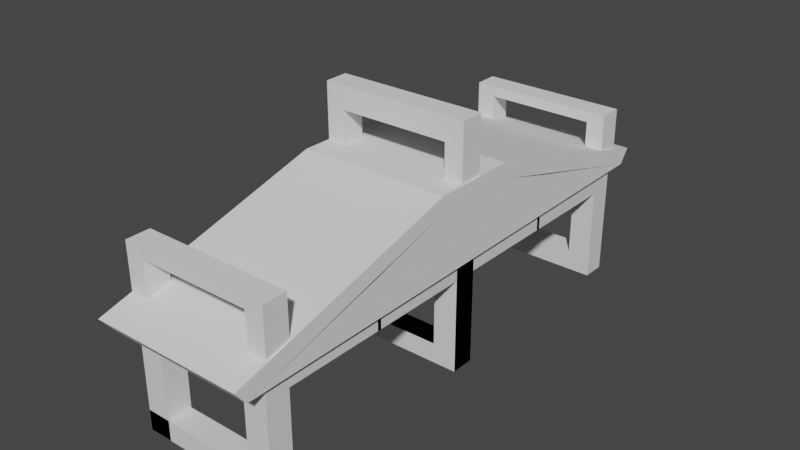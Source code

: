 # Source: Maison.blend  (saved by Blender 3.6.11; exported with 4.5.12 LTS)
import bpy
from mathutils import Matrix  # noqa: F401  (used for matrix-valued properties, if any)

bpy.ops.wm.read_factory_settings(use_empty=True)
scene = bpy.context.scene
scene.name = 'Scene'

# ---- collections
col_collection = bpy.data.collections.new('Collection'); scene.collection.children.link(col_collection)

# ---- materials (node trees are filled in below, after node groups)
mat_material = bpy.data.materials.new('Material')
mat_material.alpha_threshold = 0.0
mat_material.use_transparent_shadow = False
mat_material.roughness = 0.5
mat_material.line_color = (0.0, 0.0, 0.0, 1.0)
mat_material_001 = bpy.data.materials.new('Material.001')
mat_material_001.alpha_threshold = 0.0
mat_material_001.use_transparent_shadow = False
mat_material_001.roughness = 0.5
mat_material_001.line_color = (0.0, 0.0, 0.0, 1.0)

# ---- material node trees
mat_material.use_nodes = True; mat_material.node_tree.nodes.clear()
_N = mat_material.node_tree.nodes; _L = mat_material.node_tree.links
n0 = _N.new('ShaderNodeOutputMaterial'); n0.name = 'Material Output'; n0.location = (300, 300)
n1 = _N.new('ShaderNodeBsdfPrincipled'); n1.name = 'Principled BSDF'; n1.location = (10, 300)
n1.distribution = 'GGX'
n1.subsurface_method = 'RANDOM_WALK_SKIN'
n1.inputs[3].default_value = 1.45
n1.inputs[27].default_value = (0.0, 0.0, 0.0, 1.0)
n1.inputs[28].default_value = 1.0
_L.new(n1.outputs[0], n0.inputs[0])
n0.is_active_output = True
mat_material_001.use_nodes = True; mat_material_001.node_tree.nodes.clear()
_N = mat_material_001.node_tree.nodes; _L = mat_material_001.node_tree.links
n0 = _N.new('ShaderNodeOutputMaterial'); n0.name = 'Material Output'; n0.location = (300, 300)
n1 = _N.new('ShaderNodeBsdfPrincipled'); n1.name = 'Principled BSDF'; n1.location = (10, 300)
n1.distribution = 'GGX'
n1.subsurface_method = 'RANDOM_WALK_SKIN'
n1.inputs[3].default_value = 1.45
n1.inputs[27].default_value = (0.0, 0.0, 0.0, 1.0)
n1.inputs[28].default_value = 1.0
_L.new(n1.outputs[0], n0.inputs[0])
n0.is_active_output = True

# ---- world
world_world = bpy.data.worlds.new('World'); scene.world = world_world
world_world.use_nodes = True; world_world.node_tree.nodes.clear()
_N = world_world.node_tree.nodes; _L = world_world.node_tree.links
n0 = _N.new('ShaderNodeOutputWorld'); n0.name = 'World Output'; n0.location = (300, 300)
n1 = _N.new('ShaderNodeBackground'); n1.name = 'Background'; n1.location = (10, 300)
n1.inputs[0].default_value = (0.05088, 0.05088, 0.05088, 1.0)
_L.new(n1.outputs[0], n0.inputs[0])
n0.is_active_output = True
world_world.color = (0.05088, 0.05088, 0.05088)
world_world.use_sun_shadow = False
world_world.sun_shadow_jitter_overblur = 0.0

# ---- meshes
me_cube = bpy.data.meshes.new('Cube')
me_cube.from_pydata([(0.2327, -3.508, -0.0145), (0.2327, -3.508, 0.6754), (1.057, -3.508, -0.0145), (1.057, -3.508, 0.6754), (1.057, -4.332, -0.0145), (0.2327, -4.332, -0.0145), (0.2327, -4.332, 0.6754), (1.057, -4.332, 0.6754), (1.057, -3.508, 0.6754), (1.057, -3.508, -0.0145), (1.057, -4.332, 0.6754), (1.057, -4.332, -0.0145), (0.2327, -3.508, 0.6754), (0.2327, -3.508, -0.0145), (0.2327, -4.332, 0.6754), (0.2327, -4.332, -0.0145), (4.322, -3.508, -0.0145), (4.322, -4.332, -0.0145), (4.322, -4.332, 0.6754), (4.322, -3.508, 0.6754), (5.146, -3.508, -0.0145), (5.146, -3.508, 0.6754), (5.146, -4.332, -0.0145), (5.146, -4.332, 0.6754), (4.328, -4.332, 0.6754), (4.328, -4.332, -0.0145), (4.328, -3.508, 0.6754), (4.328, -3.508, -0.0145), (1.057, -4.332, 4.077), (0.2327, -4.332, 4.077), (1.057, -3.508, 4.077), (0.2327, -3.508, 4.077), (4.322, -4.332, 4.077), (4.322, -3.508, 4.077), (5.146, -3.508, 4.077), (5.146, -4.332, 4.077), (4.322, -3.508, 2.376), (5.146, -3.508, 2.376), (5.146, -4.332, 2.376), (4.322, -4.332, 2.376), (1.057, -3.508, 2.376), (0.2327, -3.508, 2.376), (0.2327, -4.332, 2.376), (1.057, -4.332, 2.376), (4.322, -3.508, 3.227), (4.322, -4.332, 3.227), (5.146, -3.508, 3.227), (5.146, -4.332, 3.227), (1.057, -3.508, 3.227), (0.2327, -4.332, 3.227), (0.2327, -3.508, 3.227), (1.057, -4.332, 3.227), (0.2327, -3.508, 4.077), (1.057, -3.508, 4.077), (4.322, -3.508, 4.077), (5.146, -3.508, 4.077), (4.322, -3.508, 3.227), (1.057, -3.508, 3.227), (5.146, -3.508, 3.227), (0.2327, -3.508, 3.227), (0.2327, 0.06741, 4.077), (1.057, 0.06741, 4.077), (4.322, 0.06741, 4.077), (5.146, 0.06741, 4.077), (4.322, 0.06741, 3.227), (1.057, 0.06741, 3.227), (5.146, 0.06741, 3.227), (0.2327, 0.06741, 3.227), (1.053, -4.332, 4.077), (1.053, -3.508, 4.077), (1.053, -3.508, 3.227), (1.053, -4.332, 3.227)], [], [(5, 0, 1, 6), (0, 2, 3, 1), (2, 4, 7, 3), (4, 5, 6, 7), (0, 5, 4, 2), (3, 7, 6, 1), (33, 34, 55, 54), (13, 15, 11, 9), (11, 15, 14, 10), (9, 11, 25, 27), (15, 13, 12, 14), (17, 18, 19, 16), (20, 21, 23, 22), (22, 23, 18, 17), (16, 20, 22, 17), (31, 50, 59, 52), (27, 25, 24, 26), (11, 10, 24, 25), (8, 9, 27, 26), (10, 8, 26, 24), (21, 20, 16, 27, 26, 19), (30, 28, 29, 31), (34, 33, 32, 35), (51, 49, 29, 28), (47, 46, 34, 35), (49, 50, 31, 29), (33, 44, 70, 69), (48, 51, 28, 30), (45, 47, 35, 32), (18, 23, 38, 39), (19, 18, 39, 36), (23, 21, 37, 38), (21, 19, 36, 37), (8, 10, 43, 40), (14, 12, 41, 42), (10, 14, 42, 43), (12, 8, 40, 41), (39, 38, 47, 45), (36, 39, 45, 44), (38, 37, 46, 47), (37, 36, 44, 46), (40, 43, 51, 48), (42, 41, 50, 49), (43, 42, 49, 51), (41, 40, 48, 50), (57, 53, 61, 65), (58, 56, 64, 66), (50, 48, 57, 59), (34, 46, 58, 55), (48, 30, 53, 57), (44, 33, 54, 56), (46, 44, 56, 58), (30, 31, 52, 53), (67, 65, 61, 60), (66, 64, 62, 63), (54, 55, 63, 62), (52, 59, 67, 60), (55, 58, 66, 63), (56, 54, 62, 64), (53, 52, 60, 61), (59, 57, 65, 67), (70, 71, 68, 69), (32, 33, 69, 68), (45, 32, 68, 71), (44, 45, 71, 70)])
_uv = me_cube.uv_layers.new(name='UVMap')
_uv.uv.foreach_set('vector', [0.625, 0.5, 0.625, 0.75, 0.875, 0.75, 0.875, 0.5, 0.125, 0.5, 0.125, 0.75, 0.375, 0.75, 0.375, 0.5, 0.375, 0.75, 0.375, 1.0, 0.625, 1.0, 0.625, 0.75, 0.375, 0.5, 0.375, 0.75, 0.625, 0.75, 0.625, 0.5, 0.375, 0.25, 0.375, 0.5, 0.625, 0.5, 0.625, 0.25, 0.375, 0.0, 0.375, 0.25, 0.625, 0.25, 0.625, 0.0, 0.625, 0.0, 0.375, 0.0, 0.375, 0.0, 0.625, 0.0, 0.375, 0.25, 0.375, 0.5, 0.625, 0.5, 0.625, 0.25, 0.375, 0.5, 0.375, 0.75, 0.625, 0.75, 0.625, 0.5, 0.625, 0.25, 0.625, 0.5, 0.625, 0.5, 0.625, 0.25, 0.625, 0.5, 0.625, 0.75, 0.875, 0.75, 0.875, 0.5, 0.625, 0.5, 0.875, 0.5, 0.875, 0.75, 0.625, 0.75, 0.375, 0.75, 0.625, 0.75, 0.625, 1.0, 0.375, 1.0, 0.375, 0.5, 0.625, 0.5, 0.625, 0.75, 0.375, 0.75, 0.375, 0.25, 0.625, 0.25, 0.625, 0.5, 0.375, 0.5, 0.875, 0.75, 0.875, 0.75, 0.875, 0.75, 0.875, 0.75, 0.375, 0.75, 0.375, 1.0, 0.625, 1.0, 0.625, 0.75, 0.375, 0.5, 0.625, 0.5, 0.625, 0.5, 0.375, 0.5, 0.375, 0.75, 0.125, 0.75, 0.125, 0.75, 0.375, 0.75, 0.375, 0.25, 0.375, 0.0, 0.375, 0.0, 0.375, 0.25, 0.0, 0.0, 0.0, 0.0, 0.0, 0.0, 0.0, 0.0, 0.0, 0.0, 0.0, 0.0, 0.375, 0.0, 0.375, 0.25, 0.625, 0.25, 0.625, 0.0, 0.375, 0.0, 0.625, 0.0, 0.625, 0.25, 0.375, 0.25, 0.625, 0.5, 0.625, 0.75, 0.625, 0.75, 0.625, 0.5, 0.625, 1.0, 0.625, 0.75, 0.625, 0.75, 0.625, 1.0, 0.875, 0.5, 0.875, 0.75, 0.875, 0.75, 0.875, 0.5, 0.875, 0.75, 0.875, 0.75, 0.875, 0.75, 0.875, 0.75, 0.375, 0.0, 0.375, 0.25, 0.375, 0.25, 0.375, 0.0, 0.625, 0.75, 0.625, 0.5, 0.625, 0.5, 0.625, 0.75, 0.625, 0.75, 0.625, 0.5, 0.625, 0.5, 0.625, 0.75, 0.875, 0.75, 0.875, 0.5, 0.875, 0.5, 0.875, 0.75, 0.625, 1.0, 0.625, 0.75, 0.625, 0.75, 0.625, 1.0, 0.375, 0.0, 0.625, 0.0, 0.625, 0.0, 0.375, 0.0, 0.375, 0.0, 0.375, 0.25, 0.375, 0.25, 0.375, 0.0, 0.875, 0.5, 0.875, 0.75, 0.875, 0.75, 0.875, 0.5, 0.625, 0.5, 0.625, 0.75, 0.625, 0.75, 0.625, 0.5, 0.625, 0.0, 0.375, 0.0, 0.375, 0.0, 0.625, 0.0, 0.625, 0.75, 0.625, 0.5, 0.625, 0.5, 0.625, 0.75, 0.875, 0.75, 0.875, 0.5, 0.875, 0.5, 0.875, 0.75, 0.625, 1.0, 0.625, 0.75, 0.625, 0.75, 0.625, 1.0, 0.375, 0.0, 0.625, 0.0, 0.625, 0.0, 0.375, 0.0, 0.375, 0.0, 0.375, 0.25, 0.375, 0.25, 0.375, 0.0, 0.875, 0.5, 0.875, 0.75, 0.875, 0.75, 0.875, 0.5, 0.625, 0.5, 0.625, 0.75, 0.625, 0.75, 0.625, 0.5, 0.625, 0.0, 0.375, 0.0, 0.375, 0.0, 0.625, 0.0, 0.375, 0.0, 0.375, 0.0, 0.375, 0.0, 0.375, 0.0, 0.375, 0.0, 0.625, 0.0, 0.625, 0.0, 0.375, 0.0, 0.625, 0.0, 0.375, 0.0, 0.375, 0.0, 0.625, 0.0, 0.625, 0.75, 0.625, 0.75, 0.625, 0.75, 0.625, 0.75, 0.375, 0.0, 0.375, 0.0, 0.375, 0.0, 0.375, 0.0, 0.875, 0.75, 0.875, 0.75, 0.875, 0.75, 0.875, 0.75, 0.375, 0.0, 0.625, 0.0, 0.625, 0.0, 0.375, 0.0, 0.375, 0.0, 0.625, 0.0, 0.625, 0.0, 0.375, 0.0, 0.625, 0.0, 0.375, 0.0, 0.375, 0.0, 0.625, 0.0, 0.375, 0.0, 0.625, 0.0, 0.625, 0.0, 0.375, 0.0, 0.625, 0.0, 0.375, 0.0, 0.375, 0.0, 0.625, 0.0, 0.875, 0.75, 0.875, 0.75, 0.875, 0.75, 0.875, 0.75, 0.625, 0.75, 0.625, 0.75, 0.625, 0.75, 0.625, 0.75, 0.875, 0.75, 0.875, 0.75, 0.875, 0.75, 0.875, 0.75, 0.375, 0.0, 0.625, 0.0, 0.625, 0.0, 0.375, 0.0, 0.625, 0.0, 0.375, 0.0, 0.375, 0.0, 0.625, 0.0, 0.875, 0.75, 0.875, 0.5, 0.875, 0.5, 0.875, 0.75, 0.625, 0.25, 0.625, 0.0, 0.625, 0.0, 0.625, 0.25, 0.625, 0.75, 0.625, 0.75, 0.625, 0.75, 0.625, 0.75, 0.875, 0.75, 0.875, 0.5, 0.875, 0.5, 0.875, 0.75])
me_cube.materials.append(mat_material)
me_cube.use_mirror_vertex_groups = False
me_cube.update()
me_cube_018 = bpy.data.meshes.new('Cube.018')
me_cube_018.from_pydata([(-1.0, -1.0, -1.539), (-1.0, -1.0, 0.4612), (-1.0, 1.0, -1.539), (-1.0, 1.0, 0.4612), (1.0, -1.0, -1.539), (1.0, -1.0, 0.4612), (1.0, 1.0, -1.539), (1.0, 1.0, 0.4612), (-1.0, -1.0, -1.539), (-1.0, -1.0, 0.4612), (-1.0, 1.0, 0.4612), (-1.0, 1.0, -1.539), (1.0, 1.0, -1.539), (1.0, 1.0, 0.4612), (1.0, -1.0, 0.4612), (1.0, -1.0, -1.539), (-1.0, 1.0, -1.539), (-1.0, 1.0, 0.4612), (1.0, 1.0, 0.4612), (1.0, 1.0, -1.539), (1.0, -1.0, -1.539), (1.0, -1.0, 0.4612), (-1.0, -1.0, 0.4612), (-1.0, -1.0, -1.539), (-1.0, 1.0, 0.4612), (-1.0, 1.0, -1.539), (1.0, 1.0, 0.4612), (1.0, 1.0, -1.539), (1.0, -1.0, 0.4612), (1.0, -1.0, -1.539), (-1.0, -1.0, 0.4612), (-1.0, -1.0, -1.539), (-1.0, 2.753, -2.192), (-1.0, 2.516, -4.021), (1.0, 2.753, -2.192), (1.0, 2.516, -4.021), (1.0, -3.085, -2.864), (1.0, -2.839, -4.678), (-1.0, -3.085, -2.864), (-1.0, -2.839, -4.678), (-1.0, 5.984, -7.078), (-1.0, 5.748, -8.907), (1.0, 5.984, -7.078), (1.0, 5.748, -8.907), (1.0, -6.29, -7.95), (1.0, -6.044, -9.764), (-1.0, -6.29, -7.95), (-1.0, -6.044, -9.764)], [], [(0, 1, 3, 2), (2, 3, 10, 11), (6, 7, 5, 4), (3, 7, 13, 10), (2, 6, 4, 0), (7, 3, 1, 5), (28, 30, 38, 36), (31, 29, 37, 39), (1, 0, 8, 9), (0, 4, 15, 8), (7, 6, 12, 13), (6, 2, 11, 12), (5, 1, 9, 14), (4, 5, 14, 15), (22, 23, 31, 30), (10, 17, 16, 11), (13, 18, 17, 10), (12, 19, 18, 13), (11, 16, 19, 12), (17, 18, 26, 24), (14, 21, 20, 15), (9, 22, 21, 14), (8, 23, 22, 9), (15, 20, 23, 8), (20, 21, 28, 29), (18, 19, 27, 26), (23, 20, 29, 31), (16, 17, 24, 25), (21, 22, 30, 28), (19, 16, 25, 27), (33, 32, 40, 41), (34, 35, 43, 42), (27, 25, 33, 35), (24, 26, 34, 32), (30, 31, 39, 38), (29, 28, 36, 37), (26, 27, 35, 34), (25, 24, 32, 33), (45, 44, 46, 47), (41, 40, 42, 43), (39, 37, 45, 47), (36, 38, 46, 44), (35, 33, 41, 43), (32, 34, 42, 40), (38, 39, 47, 46), (37, 36, 44, 45), (41, 47, 31, 25), (43, 45, 29, 27)])
_uv = me_cube_018.uv_layers.new(name='UVMap')
_uv.uv.foreach_set('vector', [0.375, 0.0, 0.625, 0.0, 0.625, 0.25, 0.375, 0.25, 0.375, 0.25, 0.625, 0.25, 0.625, 0.25, 0.375, 0.25, 0.375, 0.5, 0.625, 0.5, 0.625, 0.75, 0.375, 0.75, 0.875, 0.5, 0.625, 0.5, 0.625, 0.5, 0.875, 0.5, 0.125, 0.5, 0.375, 0.5, 0.375, 0.75, 0.125, 0.75, 0.625, 0.5, 0.875, 0.5, 0.875, 0.75, 0.625, 0.75, 0.625, 0.75, 0.625, 1.0, 0.625, 1.0, 0.625, 0.75, 0.375, 1.0, 0.375, 0.75, 0.375, 0.75, 0.375, 1.0, 0.625, 0.0, 0.375, 0.0, 0.375, 0.0, 0.625, 0.0, 0.125, 0.75, 0.375, 0.75, 0.375, 0.75, 0.125, 0.75, 0.625, 0.5, 0.375, 0.5, 0.375, 0.5, 0.625, 0.5, 0.375, 0.5, 0.125, 0.5, 0.125, 0.5, 0.375, 0.5, 0.625, 0.75, 0.875, 0.75, 0.875, 0.75, 0.625, 0.75, 0.375, 0.75, 0.625, 0.75, 0.625, 0.75, 0.375, 0.75, 0.625, 1.0, 0.375, 1.0, 0.375, 1.0, 0.625, 1.0, 0.625, 0.25, 0.625, 0.25, 0.375, 0.25, 0.375, 0.25, 0.625, 0.5, 0.625, 0.5, 0.625, 0.25, 0.625, 0.25, 0.375, 0.5, 0.375, 0.5, 0.625, 0.5, 0.625, 0.5, 0.375, 0.25, 0.375, 0.25, 0.375, 0.5, 0.375, 0.5, 0.625, 0.25, 0.625, 0.5, 0.625, 0.5, 0.625, 0.25, 0.625, 0.75, 0.625, 0.75, 0.375, 0.75, 0.375, 0.75, 0.625, 1.0, 0.625, 1.0, 0.625, 0.75, 0.625, 0.75, 0.375, 1.0, 0.375, 1.0, 0.625, 1.0, 0.625, 1.0, 0.375, 0.75, 0.375, 0.75, 0.375, 1.0, 0.375, 1.0, 0.375, 0.75, 0.625, 0.75, 0.625, 0.75, 0.375, 0.75, 0.625, 0.5, 0.375, 0.5, 0.375, 0.5, 0.625, 0.5, 0.375, 1.0, 0.375, 0.75, 0.375, 0.75, 0.375, 1.0, 0.375, 0.25, 0.625, 0.25, 0.625, 0.25, 0.375, 0.25, 0.625, 0.75, 0.625, 1.0, 0.625, 1.0, 0.625, 0.75, 0.375, 0.5, 0.375, 0.25, 0.375, 0.25, 0.375, 0.5, 0.375, 0.25, 0.625, 0.25, 0.625, 0.25, 0.375, 0.25, 0.625, 0.5, 0.375, 0.5, 0.375, 0.5, 0.625, 0.5, 0.375, 0.5, 0.375, 0.25, 0.375, 0.25, 0.375, 0.5, 0.625, 0.25, 0.625, 0.5, 0.625, 0.5, 0.625, 0.25, 0.625, 1.0, 0.375, 1.0, 0.375, 1.0, 0.625, 1.0, 0.375, 0.75, 0.625, 0.75, 0.625, 0.75, 0.375, 0.75, 0.625, 0.5, 0.375, 0.5, 0.375, 0.5, 0.625, 0.5, 0.375, 0.25, 0.625, 0.25, 0.625, 0.25, 0.375, 0.25, 0.375, 0.75, 0.625, 0.75, 0.625, 1.0, 0.375, 1.0, 0.375, 0.25, 0.625, 0.25, 0.625, 0.5, 0.375, 0.5, 0.375, 1.0, 0.375, 0.75, 0.375, 0.75, 0.375, 1.0, 0.625, 0.75, 0.625, 1.0, 0.625, 1.0, 0.625, 0.75, 0.375, 0.5, 0.375, 0.25, 0.375, 0.25, 0.375, 0.5, 0.625, 0.25, 0.625, 0.5, 0.625, 0.5, 0.625, 0.25, 0.625, 1.0, 0.375, 1.0, 0.375, 1.0, 0.625, 1.0, 0.375, 0.75, 0.625, 0.75, 0.625, 0.75, 0.375, 0.75, 0.0, 0.0, 0.0, 0.0, 0.0, 0.0, 0.0, 0.0, 0.0, 0.0, 0.0, 0.0, 0.0, 0.0, 0.0, 0.0])
me_cube_018.update()
me_cube_019 = bpy.data.meshes.new('Cube.019')
me_cube_019.from_pydata([(-1.0, -0.8456, -1.002), (-1.0, -0.8456, 0.9976), (-1.0, 1.154, -1.002), (-1.0, 1.154, 0.9976), (1.0, -0.8456, -1.002), (1.0, -0.8456, 0.9976), (1.0, 1.154, -1.002), (1.0, 1.154, 0.9976), (0.0, 1.154, -1.002), (0.0, 1.154, 0.9976), (0.0, -0.8456, -1.002), (0.0, -0.8456, 0.9976), (-0.5, 1.154, -1.002), (-0.5, -0.8456, 0.9976), (-0.5, 1.154, 0.9976), (-0.5, -0.8456, -1.002), (0.5, 1.154, 0.9976), (0.5, -0.8456, -1.002), (0.5, 1.154, -1.002), (0.5, -0.8456, 0.9976), (0.75, 1.154, 0.9976), (0.75, -0.8456, -1.002), (0.75, 1.154, -1.002), (0.75, -0.8456, 0.9976), (-0.75, 1.154, -1.002), (-0.75, -0.8456, 0.9976), (-0.75, 1.154, 0.9976), (-0.75, -0.8456, -1.002), (-1.0, -0.8456, 15.81), (-1.0, 1.154, 15.81), (0.75, 1.154, 15.81), (1.0, 1.154, 15.81), (1.0, -0.8456, 15.81), (-0.75, -0.8456, 15.81), (0.75, -0.8456, 15.81), (-0.75, 1.154, 15.81), (-1.0, -0.8456, 19.61), (-1.0, 1.154, 19.61), (0.75, 1.154, 19.61), (1.0, 1.154, 19.61), (1.0, -0.8456, 19.61), (-0.75, -0.8456, 19.61), (0.75, -0.8456, 19.61), (-0.75, 1.154, 19.61), (-0.7536, 1.154, 15.81), (-0.7536, -0.8456, 15.81), (-0.7536, 1.154, 19.61), (-0.7536, -0.8456, 19.61)], [], [(0, 1, 3, 2), (22, 20, 7, 6), (6, 7, 5, 4), (27, 25, 1, 0), (22, 6, 4, 21), (20, 23, 34, 30), (16, 9, 11, 19), (12, 8, 10, 15), (17, 19, 11, 10), (12, 14, 9, 8), (24, 26, 14, 12), (24, 12, 15, 27), (9, 14, 13, 11), (10, 11, 13, 15), (21, 23, 19, 17), (20, 16, 19, 23), (8, 18, 17, 10), (8, 9, 16, 18), (1, 25, 33, 28), (4, 5, 23, 21), (18, 22, 21, 17), (18, 16, 20, 22), (2, 24, 27, 0), (2, 3, 26, 24), (14, 26, 25, 13), (15, 13, 25, 27), (31, 30, 38, 39), (28, 33, 41, 36), (7, 20, 30, 31), (5, 7, 31, 32), (25, 26, 35, 33), (23, 5, 32, 34), (26, 3, 29, 35), (3, 1, 28, 29), (43, 37, 36, 41), (39, 38, 42, 40), (35, 29, 37, 43), (34, 32, 40, 42), (32, 31, 39, 40), (29, 28, 36, 37), (33, 35, 43, 41), (42, 38, 46, 47), (44, 45, 47, 46), (38, 30, 44, 46), (34, 42, 47, 45), (30, 34, 45, 44)])
_uv = me_cube_019.uv_layers.new(name='UVMap')
_uv.uv.foreach_set('vector', [0.375, 0.0, 0.625, 0.0, 0.625, 0.25, 0.375, 0.25, 0.375, 0.4688, 0.625, 0.4688, 0.625, 0.5, 0.375, 0.5, 0.375, 0.5, 0.625, 0.5, 0.625, 0.75, 0.375, 0.75, 0.375, 0.9688, 0.625, 0.9688, 0.625, 1.0, 0.375, 1.0, 0.3438, 0.5, 0.375, 0.5, 0.375, 0.75, 0.3438, 0.75, 0.6562, 0.5, 0.6562, 0.75, 0.6562, 0.75, 0.6562, 0.5, 0.6875, 0.5, 0.75, 0.5, 0.75, 0.75, 0.6875, 0.75, 0.1875, 0.5, 0.25, 0.5, 0.25, 0.75, 0.1875, 0.75, 0.375, 0.8125, 0.625, 0.8125, 0.625, 0.875, 0.375, 0.875, 0.375, 0.3125, 0.625, 0.3125, 0.625, 0.375, 0.375, 0.375, 0.375, 0.2812, 0.625, 0.2812, 0.625, 0.3125, 0.375, 0.3125, 0.1562, 0.5, 0.1875, 0.5, 0.1875, 0.75, 0.1562, 0.75, 0.75, 0.5, 0.8125, 0.5, 0.8125, 0.75, 0.75, 0.75, 0.375, 0.875, 0.625, 0.875, 0.625, 0.9375, 0.375, 0.9375, 0.375, 0.7812, 0.625, 0.7812, 0.625, 0.8125, 0.375, 0.8125, 0.6562, 0.5, 0.6875, 0.5, 0.6875, 0.75, 0.6562, 0.75, 0.25, 0.5, 0.3125, 0.5, 0.3125, 0.75, 0.25, 0.75, 0.375, 0.375, 0.625, 0.375, 0.625, 0.4375, 0.375, 0.4375, 0.625, 1.0, 0.625, 0.9688, 0.625, 0.9688, 0.625, 1.0, 0.375, 0.75, 0.625, 0.75, 0.625, 0.7812, 0.375, 0.7812, 0.3125, 0.5, 0.3438, 0.5, 0.3438, 0.75, 0.3125, 0.75, 0.375, 0.4375, 0.625, 0.4375, 0.625, 0.4688, 0.375, 0.4688, 0.125, 0.5, 0.1562, 0.5, 0.1562, 0.75, 0.125, 0.75, 0.375, 0.25, 0.625, 0.25, 0.625, 0.2812, 0.375, 0.2812, 0.8125, 0.5, 0.8438, 0.5, 0.8438, 0.75, 0.8125, 0.75, 0.375, 0.9375, 0.625, 0.9375, 0.625, 0.9688, 0.375, 0.9688, 0.625, 0.5, 0.625, 0.4688, 0.625, 0.4688, 0.625, 0.5, 0.625, 1.0, 0.625, 0.9688, 0.625, 0.9688, 0.625, 1.0, 0.625, 0.5, 0.625, 0.4688, 0.625, 0.4688, 0.625, 0.5, 0.625, 0.75, 0.625, 0.5, 0.625, 0.5, 0.625, 0.75, 0.8438, 0.75, 0.8438, 0.5, 0.8438, 0.5, 0.8438, 0.75, 0.625, 0.7812, 0.625, 0.75, 0.625, 0.75, 0.625, 0.7812, 0.625, 0.2812, 0.625, 0.25, 0.625, 0.25, 0.625, 0.2812, 0.625, 0.25, 0.625, 0.0, 0.625, 0.0, 0.625, 0.25, 0.8438, 0.5, 0.875, 0.5, 0.875, 0.75, 0.8438, 0.75, 0.625, 0.5, 0.6562, 0.5, 0.6562, 0.75, 0.625, 0.75, 0.625, 0.2812, 0.625, 0.25, 0.625, 0.25, 0.625, 0.2812, 0.625, 0.7812, 0.625, 0.75, 0.625, 0.75, 0.625, 0.7812, 0.625, 0.75, 0.625, 0.5, 0.625, 0.5, 0.625, 0.75, 0.625, 0.25, 0.625, 0.0, 0.625, 0.0, 0.625, 0.25, 0.8438, 0.75, 0.8438, 0.5, 0.8438, 0.5, 0.8438, 0.75, 0.6562, 0.75, 0.6562, 0.5, 0.6562, 0.5, 0.6562, 0.75, 0.6562, 0.5, 0.6562, 0.75, 0.6562, 0.75, 0.6562, 0.5, 0.625, 0.4688, 0.625, 0.4688, 0.625, 0.4688, 0.625, 0.4688, 0.625, 0.7812, 0.625, 0.7812, 0.625, 0.7812, 0.625, 0.7812, 0.6562, 0.5, 0.6562, 0.75, 0.6562, 0.75, 0.6562, 0.5])
me_cube_019.update()
me_cube_020 = bpy.data.meshes.new('Cube.020')
me_cube_020.from_pydata([(0.2327, -3.508, -0.0145), (0.2327, -3.508, 0.6754), (1.057, -3.508, -0.0145), (1.057, -3.508, 0.6754), (1.057, -4.332, -0.0145), (0.2327, -4.332, -0.0145), (0.2327, -4.332, 0.6754), (1.057, -4.332, 0.6754), (1.057, -3.508, 0.6754), (1.057, -3.508, -0.0145), (1.057, -4.332, 0.6754), (1.057, -4.332, -0.0145), (0.2327, -3.508, 0.6754), (0.2327, -3.508, -0.0145), (0.2327, -4.332, 0.6754), (0.2327, -4.332, -0.0145), (4.322, -3.508, -0.0145), (4.322, -4.332, -0.0145), (4.322, -4.332, 0.6754), (4.322, -3.508, 0.6754), (5.146, -3.508, -0.0145), (5.146, -3.508, 0.6754), (5.146, -4.332, -0.0145), (5.146, -4.332, 0.6754), (4.328, -4.332, 0.6754), (4.328, -4.332, -0.0145), (4.328, -3.508, 0.6754), (4.328, -3.508, -0.0145), (1.057, -4.332, 4.077), (0.2327, -4.332, 4.077), (1.057, -3.508, 4.077), (0.2327, -3.508, 4.077), (4.322, -4.332, 4.077), (4.322, -3.508, 4.077), (5.146, -3.508, 4.077), (5.146, -4.332, 4.077), (4.322, -3.508, 2.376), (5.146, -3.508, 2.376), (5.146, -4.332, 2.376), (4.322, -4.332, 2.376), (1.057, -3.508, 2.376), (0.2327, -3.508, 2.376), (0.2327, -4.332, 2.376), (1.057, -4.332, 2.376), (4.322, -3.508, 3.227), (4.322, -4.332, 3.227), (5.146, -3.508, 3.227), (5.146, -4.332, 3.227), (1.057, -3.508, 3.227), (0.2327, -4.332, 3.227), (0.2327, -3.508, 3.227), (1.057, -4.332, 3.227), (0.2327, -3.508, 4.077), (1.057, -3.508, 4.077), (4.322, -3.508, 4.077), (5.146, -3.508, 4.077), (4.322, -3.508, 3.227), (1.057, -3.508, 3.227), (5.146, -3.508, 3.227), (0.2327, -3.508, 3.227), (0.2327, 0.06741, 4.077), (1.057, 0.06741, 4.077), (4.322, 0.06741, 4.077), (5.146, 0.06741, 4.077), (4.322, 0.06741, 3.227), (1.057, 0.06741, 3.227), (5.146, 0.06741, 3.227), (0.2327, 0.06741, 3.227), (1.053, -4.332, 4.077), (1.053, -3.508, 4.077), (1.053, -3.508, 3.227), (1.053, -4.332, 3.227)], [], [(5, 0, 1, 6), (0, 2, 3, 1), (2, 4, 7, 3), (4, 5, 6, 7), (0, 5, 4, 2), (3, 7, 6, 1), (33, 34, 55, 54), (13, 15, 11, 9), (11, 15, 14, 10), (9, 11, 25, 27), (15, 13, 12, 14), (17, 18, 19, 16), (20, 21, 23, 22), (22, 23, 18, 17), (16, 20, 22, 17), (31, 50, 59, 52), (27, 25, 24, 26), (11, 10, 24, 25), (8, 9, 27, 26), (10, 8, 26, 24), (21, 20, 16, 27, 26, 19), (30, 28, 29, 31), (34, 33, 32, 35), (51, 49, 29, 28), (47, 46, 34, 35), (49, 50, 31, 29), (33, 44, 70, 69), (48, 51, 28, 30), (45, 47, 35, 32), (18, 23, 38, 39), (19, 18, 39, 36), (23, 21, 37, 38), (21, 19, 36, 37), (8, 10, 43, 40), (14, 12, 41, 42), (10, 14, 42, 43), (12, 8, 40, 41), (39, 38, 47, 45), (36, 39, 45, 44), (38, 37, 46, 47), (37, 36, 44, 46), (40, 43, 51, 48), (42, 41, 50, 49), (43, 42, 49, 51), (41, 40, 48, 50), (57, 53, 61, 65), (58, 56, 64, 66), (50, 48, 57, 59), (34, 46, 58, 55), (48, 30, 53, 57), (44, 33, 54, 56), (46, 44, 56, 58), (30, 31, 52, 53), (67, 65, 61, 60), (66, 64, 62, 63), (54, 55, 63, 62), (52, 59, 67, 60), (55, 58, 66, 63), (56, 54, 62, 64), (53, 52, 60, 61), (59, 57, 65, 67), (70, 71, 68, 69), (32, 33, 69, 68), (45, 32, 68, 71), (44, 45, 71, 70)])
_uv = me_cube_020.uv_layers.new(name='UVMap')
_uv.uv.foreach_set('vector', [0.625, 0.5, 0.625, 0.75, 0.875, 0.75, 0.875, 0.5, 0.125, 0.5, 0.125, 0.75, 0.375, 0.75, 0.375, 0.5, 0.375, 0.75, 0.375, 1.0, 0.625, 1.0, 0.625, 0.75, 0.375, 0.5, 0.375, 0.75, 0.625, 0.75, 0.625, 0.5, 0.375, 0.25, 0.375, 0.5, 0.625, 0.5, 0.625, 0.25, 0.375, 0.0, 0.375, 0.25, 0.625, 0.25, 0.625, 0.0, 0.625, 0.0, 0.375, 0.0, 0.375, 0.0, 0.625, 0.0, 0.375, 0.25, 0.375, 0.5, 0.625, 0.5, 0.625, 0.25, 0.375, 0.5, 0.375, 0.75, 0.625, 0.75, 0.625, 0.5, 0.625, 0.25, 0.625, 0.5, 0.625, 0.5, 0.625, 0.25, 0.625, 0.5, 0.625, 0.75, 0.875, 0.75, 0.875, 0.5, 0.625, 0.5, 0.875, 0.5, 0.875, 0.75, 0.625, 0.75, 0.375, 0.75, 0.625, 0.75, 0.625, 1.0, 0.375, 1.0, 0.375, 0.5, 0.625, 0.5, 0.625, 0.75, 0.375, 0.75, 0.375, 0.25, 0.625, 0.25, 0.625, 0.5, 0.375, 0.5, 0.875, 0.75, 0.875, 0.75, 0.875, 0.75, 0.875, 0.75, 0.375, 0.75, 0.375, 1.0, 0.625, 1.0, 0.625, 0.75, 0.375, 0.5, 0.625, 0.5, 0.625, 0.5, 0.375, 0.5, 0.375, 0.75, 0.125, 0.75, 0.125, 0.75, 0.375, 0.75, 0.375, 0.25, 0.375, 0.0, 0.375, 0.0, 0.375, 0.25, 0.0, 0.0, 0.0, 0.0, 0.0, 0.0, 0.0, 0.0, 0.0, 0.0, 0.0, 0.0, 0.375, 0.0, 0.375, 0.25, 0.625, 0.25, 0.625, 0.0, 0.375, 0.0, 0.625, 0.0, 0.625, 0.25, 0.375, 0.25, 0.625, 0.5, 0.625, 0.75, 0.625, 0.75, 0.625, 0.5, 0.625, 1.0, 0.625, 0.75, 0.625, 0.75, 0.625, 1.0, 0.875, 0.5, 0.875, 0.75, 0.875, 0.75, 0.875, 0.5, 0.875, 0.75, 0.875, 0.75, 0.875, 0.75, 0.875, 0.75, 0.375, 0.0, 0.375, 0.25, 0.375, 0.25, 0.375, 0.0, 0.625, 0.75, 0.625, 0.5, 0.625, 0.5, 0.625, 0.75, 0.625, 0.75, 0.625, 0.5, 0.625, 0.5, 0.625, 0.75, 0.875, 0.75, 0.875, 0.5, 0.875, 0.5, 0.875, 0.75, 0.625, 1.0, 0.625, 0.75, 0.625, 0.75, 0.625, 1.0, 0.375, 0.0, 0.625, 0.0, 0.625, 0.0, 0.375, 0.0, 0.375, 0.0, 0.375, 0.25, 0.375, 0.25, 0.375, 0.0, 0.875, 0.5, 0.875, 0.75, 0.875, 0.75, 0.875, 0.5, 0.625, 0.5, 0.625, 0.75, 0.625, 0.75, 0.625, 0.5, 0.625, 0.0, 0.375, 0.0, 0.375, 0.0, 0.625, 0.0, 0.625, 0.75, 0.625, 0.5, 0.625, 0.5, 0.625, 0.75, 0.875, 0.75, 0.875, 0.5, 0.875, 0.5, 0.875, 0.75, 0.625, 1.0, 0.625, 0.75, 0.625, 0.75, 0.625, 1.0, 0.375, 0.0, 0.625, 0.0, 0.625, 0.0, 0.375, 0.0, 0.375, 0.0, 0.375, 0.25, 0.375, 0.25, 0.375, 0.0, 0.875, 0.5, 0.875, 0.75, 0.875, 0.75, 0.875, 0.5, 0.625, 0.5, 0.625, 0.75, 0.625, 0.75, 0.625, 0.5, 0.625, 0.0, 0.375, 0.0, 0.375, 0.0, 0.625, 0.0, 0.375, 0.0, 0.375, 0.0, 0.375, 0.0, 0.375, 0.0, 0.375, 0.0, 0.625, 0.0, 0.625, 0.0, 0.375, 0.0, 0.625, 0.0, 0.375, 0.0, 0.375, 0.0, 0.625, 0.0, 0.625, 0.75, 0.625, 0.75, 0.625, 0.75, 0.625, 0.75, 0.375, 0.0, 0.375, 0.0, 0.375, 0.0, 0.375, 0.0, 0.875, 0.75, 0.875, 0.75, 0.875, 0.75, 0.875, 0.75, 0.375, 0.0, 0.625, 0.0, 0.625, 0.0, 0.375, 0.0, 0.375, 0.0, 0.625, 0.0, 0.625, 0.0, 0.375, 0.0, 0.625, 0.0, 0.375, 0.0, 0.375, 0.0, 0.625, 0.0, 0.375, 0.0, 0.625, 0.0, 0.625, 0.0, 0.375, 0.0, 0.625, 0.0, 0.375, 0.0, 0.375, 0.0, 0.625, 0.0, 0.875, 0.75, 0.875, 0.75, 0.875, 0.75, 0.875, 0.75, 0.625, 0.75, 0.625, 0.75, 0.625, 0.75, 0.625, 0.75, 0.875, 0.75, 0.875, 0.75, 0.875, 0.75, 0.875, 0.75, 0.375, 0.0, 0.625, 0.0, 0.625, 0.0, 0.375, 0.0, 0.625, 0.0, 0.375, 0.0, 0.375, 0.0, 0.625, 0.0, 0.875, 0.75, 0.875, 0.5, 0.875, 0.5, 0.875, 0.75, 0.625, 0.25, 0.625, 0.0, 0.625, 0.0, 0.625, 0.25, 0.625, 0.75, 0.625, 0.75, 0.625, 0.75, 0.625, 0.75, 0.875, 0.75, 0.875, 0.5, 0.875, 0.5, 0.875, 0.75])
me_cube_020.materials.append(mat_material_001)
me_cube_020.use_mirror_vertex_groups = False
me_cube_020.update()
me_cube_021 = bpy.data.meshes.new('Cube.021')
me_cube_021.from_pydata([(-1.0, -0.8456, -1.002), (-1.0, -0.8456, 0.9976), (-1.0, 1.154, -1.002), (-1.0, 1.154, 0.9976), (1.0, -0.8456, -1.002), (1.0, -0.8456, 0.9976), (1.0, 1.154, -1.002), (1.0, 1.154, 0.9976), (0.0, 1.154, -1.002), (0.0, 1.154, 0.9976), (0.0, -0.8456, -1.002), (0.0, -0.8456, 0.9976), (-0.5, 1.154, -1.002), (-0.5, -0.8456, 0.9976), (-0.5, 1.154, 0.9976), (-0.5, -0.8456, -1.002), (0.5, 1.154, 0.9976), (0.5, -0.8456, -1.002), (0.5, 1.154, -1.002), (0.5, -0.8456, 0.9976), (0.75, 1.154, 0.9976), (0.75, -0.8456, -1.002), (0.75, 1.154, -1.002), (0.75, -0.8456, 0.9976), (-0.75, 1.154, -1.002), (-0.75, -0.8456, 0.9976), (-0.75, 1.154, 0.9976), (-0.75, -0.8456, -1.002), (-1.0, -0.8456, 15.81), (-1.0, 1.154, 15.81), (0.75, 1.154, 15.81), (1.0, 1.154, 15.81), (1.0, -0.8456, 15.81), (-0.75, -0.8456, 15.81), (0.75, -0.8456, 15.81), (-0.75, 1.154, 15.81), (-1.0, -0.8456, 19.61), (-1.0, 1.154, 19.61), (0.75, 1.154, 19.61), (1.0, 1.154, 19.61), (1.0, -0.8456, 19.61), (-0.75, -0.8456, 19.61), (0.75, -0.8456, 19.61), (-0.75, 1.154, 19.61), (-0.7536, 1.154, 15.81), (-0.7536, -0.8456, 15.81), (-0.7536, 1.154, 19.61), (-0.7536, -0.8456, 19.61)], [], [(0, 1, 3, 2), (22, 20, 7, 6), (6, 7, 5, 4), (27, 25, 1, 0), (22, 6, 4, 21), (20, 23, 34, 30), (16, 9, 11, 19), (12, 8, 10, 15), (17, 19, 11, 10), (12, 14, 9, 8), (24, 26, 14, 12), (24, 12, 15, 27), (9, 14, 13, 11), (10, 11, 13, 15), (21, 23, 19, 17), (20, 16, 19, 23), (8, 18, 17, 10), (8, 9, 16, 18), (1, 25, 33, 28), (4, 5, 23, 21), (18, 22, 21, 17), (18, 16, 20, 22), (2, 24, 27, 0), (2, 3, 26, 24), (14, 26, 25, 13), (15, 13, 25, 27), (31, 30, 38, 39), (28, 33, 41, 36), (7, 20, 30, 31), (5, 7, 31, 32), (25, 26, 35, 33), (23, 5, 32, 34), (26, 3, 29, 35), (3, 1, 28, 29), (43, 37, 36, 41), (39, 38, 42, 40), (35, 29, 37, 43), (34, 32, 40, 42), (32, 31, 39, 40), (29, 28, 36, 37), (33, 35, 43, 41), (42, 38, 46, 47), (44, 45, 47, 46), (38, 30, 44, 46), (34, 42, 47, 45), (30, 34, 45, 44)])
_uv = me_cube_021.uv_layers.new(name='UVMap')
_uv.uv.foreach_set('vector', [0.375, 0.0, 0.625, 0.0, 0.625, 0.25, 0.375, 0.25, 0.375, 0.4688, 0.625, 0.4688, 0.625, 0.5, 0.375, 0.5, 0.375, 0.5, 0.625, 0.5, 0.625, 0.75, 0.375, 0.75, 0.375, 0.9688, 0.625, 0.9688, 0.625, 1.0, 0.375, 1.0, 0.3438, 0.5, 0.375, 0.5, 0.375, 0.75, 0.3438, 0.75, 0.6562, 0.5, 0.6562, 0.75, 0.6562, 0.75, 0.6562, 0.5, 0.6875, 0.5, 0.75, 0.5, 0.75, 0.75, 0.6875, 0.75, 0.1875, 0.5, 0.25, 0.5, 0.25, 0.75, 0.1875, 0.75, 0.375, 0.8125, 0.625, 0.8125, 0.625, 0.875, 0.375, 0.875, 0.375, 0.3125, 0.625, 0.3125, 0.625, 0.375, 0.375, 0.375, 0.375, 0.2812, 0.625, 0.2812, 0.625, 0.3125, 0.375, 0.3125, 0.1562, 0.5, 0.1875, 0.5, 0.1875, 0.75, 0.1562, 0.75, 0.75, 0.5, 0.8125, 0.5, 0.8125, 0.75, 0.75, 0.75, 0.375, 0.875, 0.625, 0.875, 0.625, 0.9375, 0.375, 0.9375, 0.375, 0.7812, 0.625, 0.7812, 0.625, 0.8125, 0.375, 0.8125, 0.6562, 0.5, 0.6875, 0.5, 0.6875, 0.75, 0.6562, 0.75, 0.25, 0.5, 0.3125, 0.5, 0.3125, 0.75, 0.25, 0.75, 0.375, 0.375, 0.625, 0.375, 0.625, 0.4375, 0.375, 0.4375, 0.625, 1.0, 0.625, 0.9688, 0.625, 0.9688, 0.625, 1.0, 0.375, 0.75, 0.625, 0.75, 0.625, 0.7812, 0.375, 0.7812, 0.3125, 0.5, 0.3438, 0.5, 0.3438, 0.75, 0.3125, 0.75, 0.375, 0.4375, 0.625, 0.4375, 0.625, 0.4688, 0.375, 0.4688, 0.125, 0.5, 0.1562, 0.5, 0.1562, 0.75, 0.125, 0.75, 0.375, 0.25, 0.625, 0.25, 0.625, 0.2812, 0.375, 0.2812, 0.8125, 0.5, 0.8438, 0.5, 0.8438, 0.75, 0.8125, 0.75, 0.375, 0.9375, 0.625, 0.9375, 0.625, 0.9688, 0.375, 0.9688, 0.625, 0.5, 0.625, 0.4688, 0.625, 0.4688, 0.625, 0.5, 0.625, 1.0, 0.625, 0.9688, 0.625, 0.9688, 0.625, 1.0, 0.625, 0.5, 0.625, 0.4688, 0.625, 0.4688, 0.625, 0.5, 0.625, 0.75, 0.625, 0.5, 0.625, 0.5, 0.625, 0.75, 0.8438, 0.75, 0.8438, 0.5, 0.8438, 0.5, 0.8438, 0.75, 0.625, 0.7812, 0.625, 0.75, 0.625, 0.75, 0.625, 0.7812, 0.625, 0.2812, 0.625, 0.25, 0.625, 0.25, 0.625, 0.2812, 0.625, 0.25, 0.625, 0.0, 0.625, 0.0, 0.625, 0.25, 0.8438, 0.5, 0.875, 0.5, 0.875, 0.75, 0.8438, 0.75, 0.625, 0.5, 0.6562, 0.5, 0.6562, 0.75, 0.625, 0.75, 0.625, 0.2812, 0.625, 0.25, 0.625, 0.25, 0.625, 0.2812, 0.625, 0.7812, 0.625, 0.75, 0.625, 0.75, 0.625, 0.7812, 0.625, 0.75, 0.625, 0.5, 0.625, 0.5, 0.625, 0.75, 0.625, 0.25, 0.625, 0.0, 0.625, 0.0, 0.625, 0.25, 0.8438, 0.75, 0.8438, 0.5, 0.8438, 0.5, 0.8438, 0.75, 0.6562, 0.75, 0.6562, 0.5, 0.6562, 0.5, 0.6562, 0.75, 0.6562, 0.5, 0.6562, 0.75, 0.6562, 0.75, 0.6562, 0.5, 0.625, 0.4688, 0.625, 0.4688, 0.625, 0.4688, 0.625, 0.4688, 0.625, 0.7812, 0.625, 0.7812, 0.625, 0.7812, 0.625, 0.7812, 0.6562, 0.5, 0.6562, 0.75, 0.6562, 0.75, 0.6562, 0.5])
me_cube_021.update()
me_cube_022 = bpy.data.meshes.new('Cube.022')
me_cube_022.from_pydata([(-1.0, -0.8456, -1.002), (-1.0, -0.8456, 0.9976), (-1.0, 1.154, -1.002), (-1.0, 1.154, 0.9976), (1.0, -0.8456, -1.002), (1.0, -0.8456, 0.9976), (1.0, 1.154, -1.002), (1.0, 1.154, 0.9976), (0.0, 1.154, -1.002), (0.0, 1.154, 0.9976), (0.0, -0.8456, -1.002), (0.0, -0.8456, 0.9976), (-0.5, 1.154, -1.002), (-0.5, -0.8456, 0.9976), (-0.5, 1.154, 0.9976), (-0.5, -0.8456, -1.002), (0.5, 1.154, 0.9976), (0.5, -0.8456, -1.002), (0.5, 1.154, -1.002), (0.5, -0.8456, 0.9976), (0.75, 1.154, 0.9976), (0.75, -0.8456, -1.002), (0.75, 1.154, -1.002), (0.75, -0.8456, 0.9976), (-0.75, 1.154, -1.002), (-0.75, -0.8456, 0.9976), (-0.75, 1.154, 0.9976), (-0.75, -0.8456, -1.002), (-1.0, -0.8456, 15.81), (-1.0, 1.154, 15.81), (0.75, 1.154, 15.81), (1.0, 1.154, 15.81), (1.0, -0.8456, 15.81), (-0.75, -0.8456, 15.81), (0.75, -0.8456, 15.81), (-0.75, 1.154, 15.81), (-1.0, -0.8456, 19.61), (-1.0, 1.154, 19.61), (0.75, 1.154, 19.61), (1.0, 1.154, 19.61), (1.0, -0.8456, 19.61), (-0.75, -0.8456, 19.61), (0.75, -0.8456, 19.61), (-0.75, 1.154, 19.61), (-0.7536, 1.154, 15.81), (-0.7536, -0.8456, 15.81), (-0.7536, 1.154, 19.61), (-0.7536, -0.8456, 19.61)], [], [(0, 1, 3, 2), (22, 20, 7, 6), (6, 7, 5, 4), (27, 25, 1, 0), (22, 6, 4, 21), (20, 23, 34, 30), (16, 9, 11, 19), (12, 8, 10, 15), (17, 19, 11, 10), (12, 14, 9, 8), (24, 26, 14, 12), (24, 12, 15, 27), (9, 14, 13, 11), (10, 11, 13, 15), (21, 23, 19, 17), (20, 16, 19, 23), (8, 18, 17, 10), (8, 9, 16, 18), (1, 25, 33, 28), (4, 5, 23, 21), (18, 22, 21, 17), (18, 16, 20, 22), (2, 24, 27, 0), (2, 3, 26, 24), (14, 26, 25, 13), (15, 13, 25, 27), (31, 30, 38, 39), (28, 33, 41, 36), (7, 20, 30, 31), (5, 7, 31, 32), (25, 26, 35, 33), (23, 5, 32, 34), (26, 3, 29, 35), (3, 1, 28, 29), (43, 37, 36, 41), (39, 38, 42, 40), (35, 29, 37, 43), (34, 32, 40, 42), (32, 31, 39, 40), (29, 28, 36, 37), (33, 35, 43, 41), (42, 38, 46, 47), (44, 45, 47, 46), (38, 30, 44, 46), (34, 42, 47, 45), (30, 34, 45, 44)])
_uv = me_cube_022.uv_layers.new(name='UVMap')
_uv.uv.foreach_set('vector', [0.375, 0.0, 0.625, 0.0, 0.625, 0.25, 0.375, 0.25, 0.375, 0.4688, 0.625, 0.4688, 0.625, 0.5, 0.375, 0.5, 0.375, 0.5, 0.625, 0.5, 0.625, 0.75, 0.375, 0.75, 0.375, 0.9688, 0.625, 0.9688, 0.625, 1.0, 0.375, 1.0, 0.3438, 0.5, 0.375, 0.5, 0.375, 0.75, 0.3438, 0.75, 0.6562, 0.5, 0.6562, 0.75, 0.6562, 0.75, 0.6562, 0.5, 0.6875, 0.5, 0.75, 0.5, 0.75, 0.75, 0.6875, 0.75, 0.1875, 0.5, 0.25, 0.5, 0.25, 0.75, 0.1875, 0.75, 0.375, 0.8125, 0.625, 0.8125, 0.625, 0.875, 0.375, 0.875, 0.375, 0.3125, 0.625, 0.3125, 0.625, 0.375, 0.375, 0.375, 0.375, 0.2812, 0.625, 0.2812, 0.625, 0.3125, 0.375, 0.3125, 0.1562, 0.5, 0.1875, 0.5, 0.1875, 0.75, 0.1562, 0.75, 0.75, 0.5, 0.8125, 0.5, 0.8125, 0.75, 0.75, 0.75, 0.375, 0.875, 0.625, 0.875, 0.625, 0.9375, 0.375, 0.9375, 0.375, 0.7812, 0.625, 0.7812, 0.625, 0.8125, 0.375, 0.8125, 0.6562, 0.5, 0.6875, 0.5, 0.6875, 0.75, 0.6562, 0.75, 0.25, 0.5, 0.3125, 0.5, 0.3125, 0.75, 0.25, 0.75, 0.375, 0.375, 0.625, 0.375, 0.625, 0.4375, 0.375, 0.4375, 0.625, 1.0, 0.625, 0.9688, 0.625, 0.9688, 0.625, 1.0, 0.375, 0.75, 0.625, 0.75, 0.625, 0.7812, 0.375, 0.7812, 0.3125, 0.5, 0.3438, 0.5, 0.3438, 0.75, 0.3125, 0.75, 0.375, 0.4375, 0.625, 0.4375, 0.625, 0.4688, 0.375, 0.4688, 0.125, 0.5, 0.1562, 0.5, 0.1562, 0.75, 0.125, 0.75, 0.375, 0.25, 0.625, 0.25, 0.625, 0.2812, 0.375, 0.2812, 0.8125, 0.5, 0.8438, 0.5, 0.8438, 0.75, 0.8125, 0.75, 0.375, 0.9375, 0.625, 0.9375, 0.625, 0.9688, 0.375, 0.9688, 0.625, 0.5, 0.625, 0.4688, 0.625, 0.4688, 0.625, 0.5, 0.625, 1.0, 0.625, 0.9688, 0.625, 0.9688, 0.625, 1.0, 0.625, 0.5, 0.625, 0.4688, 0.625, 0.4688, 0.625, 0.5, 0.625, 0.75, 0.625, 0.5, 0.625, 0.5, 0.625, 0.75, 0.8438, 0.75, 0.8438, 0.5, 0.8438, 0.5, 0.8438, 0.75, 0.625, 0.7812, 0.625, 0.75, 0.625, 0.75, 0.625, 0.7812, 0.625, 0.2812, 0.625, 0.25, 0.625, 0.25, 0.625, 0.2812, 0.625, 0.25, 0.625, 0.0, 0.625, 0.0, 0.625, 0.25, 0.8438, 0.5, 0.875, 0.5, 0.875, 0.75, 0.8438, 0.75, 0.625, 0.5, 0.6562, 0.5, 0.6562, 0.75, 0.625, 0.75, 0.625, 0.2812, 0.625, 0.25, 0.625, 0.25, 0.625, 0.2812, 0.625, 0.7812, 0.625, 0.75, 0.625, 0.75, 0.625, 0.7812, 0.625, 0.75, 0.625, 0.5, 0.625, 0.5, 0.625, 0.75, 0.625, 0.25, 0.625, 0.0, 0.625, 0.0, 0.625, 0.25, 0.8438, 0.75, 0.8438, 0.5, 0.8438, 0.5, 0.8438, 0.75, 0.6562, 0.75, 0.6562, 0.5, 0.6562, 0.5, 0.6562, 0.75, 0.6562, 0.5, 0.6562, 0.75, 0.6562, 0.75, 0.6562, 0.5, 0.625, 0.4688, 0.625, 0.4688, 0.625, 0.4688, 0.625, 0.4688, 0.625, 0.7812, 0.625, 0.7812, 0.625, 0.7812, 0.625, 0.7812, 0.6562, 0.5, 0.6562, 0.75, 0.6562, 0.75, 0.6562, 0.5])
me_cube_022.update()

# ---- objects
ob_cube = bpy.data.objects.new('Cube', me_cube)
ob_cube_001 = bpy.data.objects.new('Cube.001', me_cube_018)
ob_cube_002 = bpy.data.objects.new('Cube.002', me_cube_019)
ob_cube_003 = bpy.data.objects.new('Cube.003', me_cube_020)
ob_cube_004 = bpy.data.objects.new('Cube.004', me_cube_021)
ob_cube_005 = bpy.data.objects.new('Cube.005', me_cube_022)

# ---- transforms, parenting, visibility, modifiers, constraints
ob_cube.location = (0.0, 0.03661, 0.0)
ob_cube.lock_rotations_4d = False
ob_cube.empty_display_type = 'ARROWS'
ob_cube.lineart.crease_threshold = 0.0
_m = ob_cube.modifiers.new('Mirror', 'MIRROR')
_m.use_axis = (False, True, False)
ob_cube_001.location = (2.694, -3.754, 6.296)
ob_cube_001.scale = (2.62, 1.513, 0.2665)
ob_cube_002.location = (2.677, -3.935, 4.269)
ob_cube_002.rotation_euler = (0.007713, -0.0, 0.0)
ob_cube_002.scale = (2.575, 0.411, 0.2082)
ob_cube_003.location = (0.0, -7.804, 0.0)
ob_cube_003.lock_rotations_4d = False
ob_cube_003.empty_display_type = 'ARROWS'
ob_cube_003.lineart.crease_threshold = 0.0
_m = ob_cube_003.modifiers.new('Mirror', 'MIRROR')
_m.use_axis = (False, True, False)
ob_cube_004.location = (2.677, -11.78, 4.192)
ob_cube_004.rotation_euler = (0.007713, -0.0, 0.0)
ob_cube_004.scale = (2.575, 0.411, 0.09755)
ob_cube_005.location = (2.677, 3.938, 4.192)
ob_cube_005.rotation_euler = (0.007713, -0.0, 0.0)
ob_cube_005.scale = (2.575, 0.411, 0.09755)

# ---- collection membership
col_collection.objects.link(ob_cube)
col_collection.objects.link(ob_cube_001)
col_collection.objects.link(ob_cube_002)
col_collection.objects.link(ob_cube_003)
col_collection.objects.link(ob_cube_004)
col_collection.objects.link(ob_cube_005)

# ---- scene / render settings (as saved in the file)
scene.frame_start = 1; scene.frame_end = 250; scene.frame_set(0)
scene.render.engine = 'BLENDER_EEVEE_NEXT'
scene.cycles.sampling_pattern = 'TABULATED_SOBOL'
scene.view_settings.view_transform = 'Filmic'
bpy.context.view_layer.update()

# ---- added for rendering (the .blend has no active camera and no usable light): camera, sun
cam_auto = bpy.data.cameras.new('AutoCamera')
cam_auto.lens = 50.0
cam_auto.sensor_width = 36.0
cam_auto.clip_end = 1000.0
ob_auto_camera = bpy.data.objects.new('AutoCamera', cam_auto)
scene.collection.objects.link(ob_auto_camera)
ob_auto_camera.location = (22.1583, -27.3423, 19.7418)
ob_auto_camera.rotation_euler = (1.09748, -7.21219e-08, 0.694738)
scene.camera = ob_auto_camera
light_auto_sun = bpy.data.lights.new('AutoSun', 'SUN')
light_auto_sun.energy = 3.0
light_auto_sun.angle = 0.0523599
ob_auto_sun = bpy.data.objects.new('AutoSun', light_auto_sun)
scene.collection.objects.link(ob_auto_sun)
ob_auto_sun.rotation_euler = (0.872665, 0.174533, 0.523599)
bpy.context.view_layer.update()
